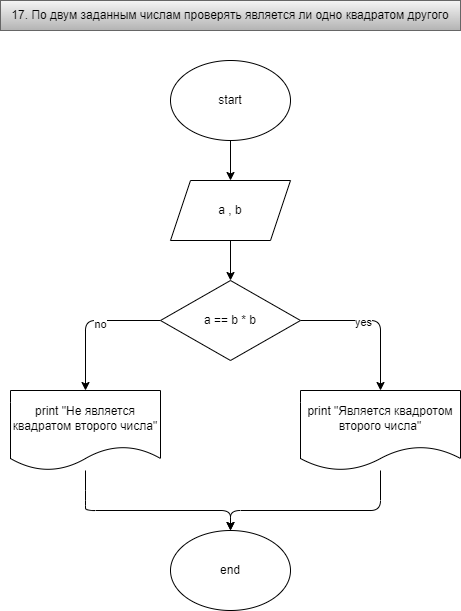

The diagram above was exported from draw.io. Its source (the exported page's mxGraphModel, read from the mxfile embedded in the PNG):
<mxGraphModel dx="604" dy="478" grid="1" gridSize="10" guides="1" tooltips="1" connect="1" arrows="1" fold="1" page="1" pageScale="1" pageWidth="827" pageHeight="1169" math="0" shadow="0">
  <root>
    <mxCell id="0" />
    <mxCell id="1" parent="0" />
    <mxCell id="6" value="" style="edgeStyle=none;html=1;" edge="1" parent="1" source="2" target="5">
      <mxGeometry relative="1" as="geometry" />
    </mxCell>
    <mxCell id="2" value="start" style="ellipse;whiteSpace=wrap;html=1;" vertex="1" parent="1">
      <mxGeometry x="190" y="70" width="120" height="80" as="geometry" />
    </mxCell>
    <mxCell id="3" value="&lt;span style=&quot;color: rgb(0 , 0 , 0)&quot;&gt;17. По двум заданным числам проверять является ли одно квадратом другого&lt;/span&gt;" style="text;html=1;strokeColor=#666666;fillColor=#f5f5f5;align=center;verticalAlign=middle;whiteSpace=wrap;rounded=0;gradientColor=#b3b3b3;" vertex="1" parent="1">
      <mxGeometry x="20" y="10" width="460" height="30" as="geometry" />
    </mxCell>
    <mxCell id="8" value="" style="edgeStyle=none;html=1;" edge="1" parent="1" source="5" target="7">
      <mxGeometry relative="1" as="geometry" />
    </mxCell>
    <mxCell id="5" value="a , b" style="shape=parallelogram;perimeter=parallelogramPerimeter;whiteSpace=wrap;html=1;fixedSize=1;" vertex="1" parent="1">
      <mxGeometry x="190" y="190" width="120" height="60" as="geometry" />
    </mxCell>
    <mxCell id="11" style="edgeStyle=none;html=1;exitX=1;exitY=0.5;exitDx=0;exitDy=0;entryX=0.5;entryY=0;entryDx=0;entryDy=0;" edge="1" parent="1" source="7" target="9">
      <mxGeometry relative="1" as="geometry">
        <Array as="points">
          <mxPoint x="400" y="330" />
        </Array>
      </mxGeometry>
    </mxCell>
    <mxCell id="13" value="yes" style="edgeLabel;html=1;align=center;verticalAlign=middle;resizable=0;points=[];" vertex="1" connectable="0" parent="11">
      <mxGeometry x="-0.1733" y="-5" relative="1" as="geometry">
        <mxPoint y="-4" as="offset" />
      </mxGeometry>
    </mxCell>
    <mxCell id="16" style="edgeStyle=none;html=1;entryX=0.5;entryY=0;entryDx=0;entryDy=0;" edge="1" parent="1" source="7" target="10">
      <mxGeometry relative="1" as="geometry">
        <Array as="points">
          <mxPoint x="105" y="330" />
        </Array>
      </mxGeometry>
    </mxCell>
    <mxCell id="17" value="no" style="edgeLabel;html=1;align=center;verticalAlign=middle;resizable=0;points=[];" vertex="1" connectable="0" parent="16">
      <mxGeometry x="-0.1586" y="3" relative="1" as="geometry">
        <mxPoint as="offset" />
      </mxGeometry>
    </mxCell>
    <mxCell id="7" value="a == b * b" style="rhombus;whiteSpace=wrap;html=1;" vertex="1" parent="1">
      <mxGeometry x="180" y="290" width="140" height="80" as="geometry" />
    </mxCell>
    <mxCell id="18" style="edgeStyle=none;html=1;entryX=0.5;entryY=0;entryDx=0;entryDy=0;" edge="1" parent="1" source="9" target="15">
      <mxGeometry relative="1" as="geometry">
        <Array as="points">
          <mxPoint x="400" y="520" />
          <mxPoint x="250" y="520" />
        </Array>
      </mxGeometry>
    </mxCell>
    <mxCell id="9" value="print &quot;Является квадротом второго числа&quot;" style="shape=document;whiteSpace=wrap;html=1;boundedLbl=1;" vertex="1" parent="1">
      <mxGeometry x="320" y="400" width="160" height="80" as="geometry" />
    </mxCell>
    <mxCell id="19" style="edgeStyle=none;html=1;" edge="1" parent="1" source="10">
      <mxGeometry relative="1" as="geometry">
        <mxPoint x="250" y="540" as="targetPoint" />
        <Array as="points">
          <mxPoint x="105" y="510" />
          <mxPoint x="105" y="520" />
          <mxPoint x="250" y="520" />
        </Array>
      </mxGeometry>
    </mxCell>
    <mxCell id="10" value="print &quot;Не является квадратом второго числа&quot;" style="shape=document;whiteSpace=wrap;html=1;boundedLbl=1;" vertex="1" parent="1">
      <mxGeometry x="30" y="400" width="150" height="80" as="geometry" />
    </mxCell>
    <mxCell id="15" value="end" style="ellipse;whiteSpace=wrap;html=1;" vertex="1" parent="1">
      <mxGeometry x="190" y="540" width="120" height="80" as="geometry" />
    </mxCell>
  </root>
</mxGraphModel>